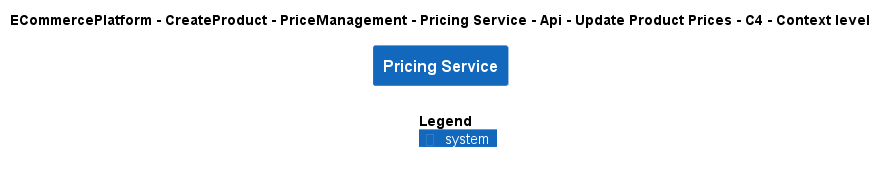

The diagram above was rendered by PlantUML. Its source (embedded in the PNG):
@startuml
!include ..\..\..\..\..\..\..\..\..\.c4s\C4_Context.puml

AddElementTag("c4interflow:lifecycle:new", $bgColor=green, $fontColor=#ffffff, $borderColor=green, $shadowing="False")
AddElementTag("c4interflow:lifecycle:changed", $bgColor=orange, $fontColor=#ffffff, $borderColor=orange, $shadowing="False")
AddElementTag("c4interflow:lifecycle:removed", $bgColor=red, $fontColor=#ffffff, $borderColor=red, $shadowing="False")

AddRelTag("c4interflow:lifecycle:new", $textColor=green, $lineColor=green)
AddRelTag("c4interflow:lifecycle:changed", $textColor=orange, $lineColor=orange)
AddRelTag("c4interflow:lifecycle:removed", $textColor=red, $lineColor=red)

SHOW_PERSON_PORTRAIT()
LAYOUT_TOP_DOWN()

skinparam linetype polyline

title ECommercePlatform - CreateProduct - PriceManagement - Pricing Service - Api - Update Product Prices - C4 - Context level

System(ECommercePlatform.CreateProduct.PriceManagement.SoftwareSystems.PricingService, "Pricing Service", "")



SHOW_LEGEND()
@enduml